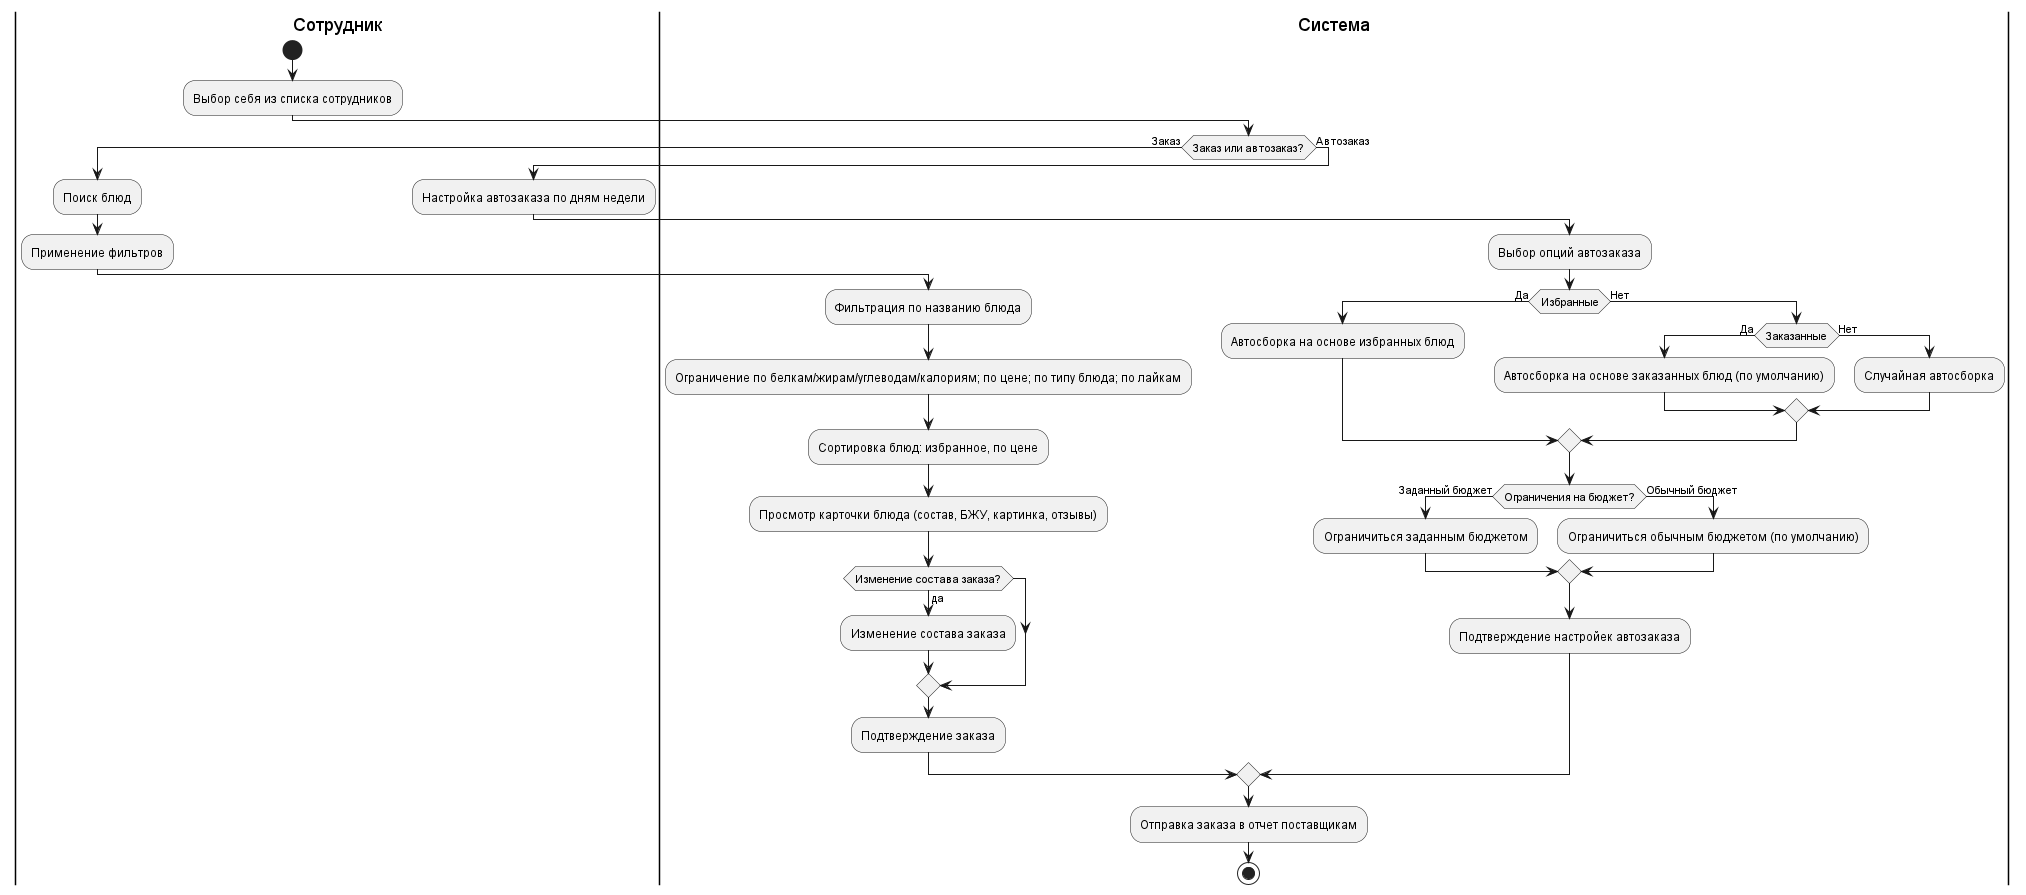

The diagram above was rendered by PlantUML. Its source (embedded in the PNG):
@startuml
|Сотрудник|
start

:Выбор себя из списка сотрудников;

|Система|

if (Заказ или автозаказ?) then (Заказ)
    |Сотрудник|
    :Поиск блюд;
    :Применение фильтров;

    |Система|
    :Фильтрация по названию блюда;
    :Ограничение по белкам/жирам/углеводам/калориям; по цене; по типу блюда; по лайкам;

    :Сортировка блюд: избранное, по цене;

    :Просмотр карточки блюда (состав, БЖУ, картинка, отзывы);

    if (Изменение состава заказа?) then (да)
        :Изменение состава заказа;
    endif

    :Подтверждение заказа;

else (Автозаказ)
    |Сотрудник|
    :Настройка автозаказа по дням недели;

    |Система|
    :Выбор опций автозаказа;

    if (Избранные) then (Да)
        :Автосборка на основе избранных блюд;
    else (Нет)
        if (Заказанные) then (Да)
            :Автосборка на основе заказанных блюд (по умолчанию);
        else (Нет)
            :Случайная автосборка;
        endif
    endif

    if (Ограничения на бюджет?) then (Заданный бюджет)
        :Ограничиться заданным бюджетом;
    else (Обычный бюджет)
        :Ограничиться обычным бюджетом (по умолчанию);
    endif

    |Система|
    :Подтверждение настройек автозаказа;

endif

|Система|
:Отправка заказа в отчет поставщикам;

stop
@enduml